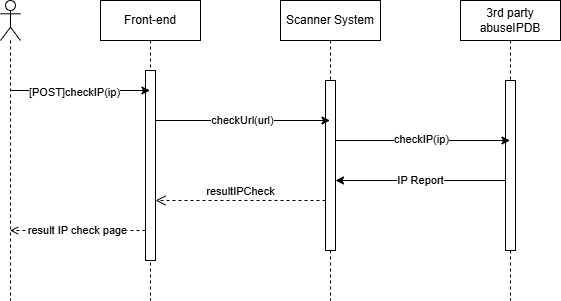

The diagram above was exported from draw.io. Its source (the exported page's mxGraphModel, read from the mxfile embedded in the PNG):
<mxGraphModel dx="1434" dy="746" grid="1" gridSize="10" guides="1" tooltips="1" connect="1" arrows="1" fold="1" page="1" pageScale="1" pageWidth="850" pageHeight="1100" math="0" shadow="0">
  <root>
    <mxCell id="0" />
    <mxCell id="1" parent="0" />
    <mxCell id="aM9ryv3xv72pqoxQDRHE-1" value="Front-end" style="shape=umlLifeline;perimeter=lifelinePerimeter;whiteSpace=wrap;html=1;container=0;dropTarget=0;collapsible=0;recursiveResize=0;outlineConnect=0;portConstraint=eastwest;newEdgeStyle={&quot;edgeStyle&quot;:&quot;elbowEdgeStyle&quot;,&quot;elbow&quot;:&quot;vertical&quot;,&quot;curved&quot;:0,&quot;rounded&quot;:0};" parent="1" vertex="1">
      <mxGeometry x="260" y="140" width="100" height="300" as="geometry" />
    </mxCell>
    <mxCell id="aM9ryv3xv72pqoxQDRHE-2" value="" style="html=1;points=[];perimeter=orthogonalPerimeter;outlineConnect=0;targetShapes=umlLifeline;portConstraint=eastwest;newEdgeStyle={&quot;edgeStyle&quot;:&quot;elbowEdgeStyle&quot;,&quot;elbow&quot;:&quot;vertical&quot;,&quot;curved&quot;:0,&quot;rounded&quot;:0};" parent="aM9ryv3xv72pqoxQDRHE-1" vertex="1">
      <mxGeometry x="45" y="70" width="10" height="190" as="geometry" />
    </mxCell>
    <mxCell id="aM9ryv3xv72pqoxQDRHE-5" value="Scanner System" style="shape=umlLifeline;perimeter=lifelinePerimeter;whiteSpace=wrap;html=1;container=0;dropTarget=0;collapsible=0;recursiveResize=0;outlineConnect=0;portConstraint=eastwest;newEdgeStyle={&quot;edgeStyle&quot;:&quot;elbowEdgeStyle&quot;,&quot;elbow&quot;:&quot;vertical&quot;,&quot;curved&quot;:0,&quot;rounded&quot;:0};" parent="1" vertex="1">
      <mxGeometry x="440" y="140" width="100" height="300" as="geometry" />
    </mxCell>
    <mxCell id="aM9ryv3xv72pqoxQDRHE-6" value="" style="html=1;points=[];perimeter=orthogonalPerimeter;outlineConnect=0;targetShapes=umlLifeline;portConstraint=eastwest;newEdgeStyle={&quot;edgeStyle&quot;:&quot;elbowEdgeStyle&quot;,&quot;elbow&quot;:&quot;vertical&quot;,&quot;curved&quot;:0,&quot;rounded&quot;:0};" parent="aM9ryv3xv72pqoxQDRHE-5" vertex="1">
      <mxGeometry x="45" y="80" width="10" height="170" as="geometry" />
    </mxCell>
    <mxCell id="aM9ryv3xv72pqoxQDRHE-8" value="resultIPCheck" style="html=1;verticalAlign=bottom;endArrow=open;dashed=1;endSize=8;edgeStyle=elbowEdgeStyle;elbow=vertical;curved=0;rounded=0;" parent="1" source="aM9ryv3xv72pqoxQDRHE-6" target="aM9ryv3xv72pqoxQDRHE-2" edge="1">
      <mxGeometry relative="1" as="geometry">
        <mxPoint x="415" y="305" as="targetPoint" />
        <Array as="points">
          <mxPoint x="410" y="340" />
        </Array>
      </mxGeometry>
    </mxCell>
    <mxCell id="VjqlpVVzRh1WjSOXQe16-5" value="" style="edgeStyle=orthogonalEdgeStyle;rounded=0;orthogonalLoop=1;jettySize=auto;html=1;curved=0;" edge="1" parent="1">
      <mxGeometry relative="1" as="geometry">
        <mxPoint x="169.5" y="230" as="sourcePoint" />
        <mxPoint x="309.5" y="230" as="targetPoint" />
      </mxGeometry>
    </mxCell>
    <mxCell id="VjqlpVVzRh1WjSOXQe16-6" value="[POST]checkIP(ip)" style="edgeLabel;html=1;align=center;verticalAlign=middle;resizable=0;points=[];" vertex="1" connectable="0" parent="VjqlpVVzRh1WjSOXQe16-5">
      <mxGeometry x="-0.0929" y="-1" relative="1" as="geometry">
        <mxPoint x="1" as="offset" />
      </mxGeometry>
    </mxCell>
    <mxCell id="VjqlpVVzRh1WjSOXQe16-2" value="" style="shape=umlLifeline;perimeter=lifelinePerimeter;whiteSpace=wrap;html=1;container=1;dropTarget=0;collapsible=0;recursiveResize=0;outlineConnect=0;portConstraint=eastwest;newEdgeStyle={&quot;curved&quot;:0,&quot;rounded&quot;:0};participant=umlActor;" vertex="1" parent="1">
      <mxGeometry x="160" y="140" width="20" height="300" as="geometry" />
    </mxCell>
    <mxCell id="VjqlpVVzRh1WjSOXQe16-9" value="checkUrl(url)" style="edgeStyle=elbowEdgeStyle;rounded=0;orthogonalLoop=1;jettySize=auto;html=1;elbow=vertical;curved=0;" edge="1" parent="1">
      <mxGeometry relative="1" as="geometry">
        <mxPoint x="315" y="260" as="sourcePoint" />
        <mxPoint x="489.5" y="260" as="targetPoint" />
      </mxGeometry>
    </mxCell>
    <mxCell id="VjqlpVVzRh1WjSOXQe16-10" value="result IP check page" style="edgeStyle=elbowEdgeStyle;rounded=0;orthogonalLoop=1;jettySize=auto;html=1;elbow=vertical;curved=0;dashed=1;endArrow=open;endFill=0;" edge="1" parent="1">
      <mxGeometry relative="1" as="geometry">
        <mxPoint x="305" y="370" as="sourcePoint" />
        <mxPoint x="169.5" y="370" as="targetPoint" />
      </mxGeometry>
    </mxCell>
    <mxCell id="VjqlpVVzRh1WjSOXQe16-11" value="3rd party abuseIPDB" style="shape=umlLifeline;perimeter=lifelinePerimeter;whiteSpace=wrap;html=1;container=0;dropTarget=0;collapsible=0;recursiveResize=0;outlineConnect=0;portConstraint=eastwest;newEdgeStyle={&quot;edgeStyle&quot;:&quot;elbowEdgeStyle&quot;,&quot;elbow&quot;:&quot;vertical&quot;,&quot;curved&quot;:0,&quot;rounded&quot;:0};" vertex="1" parent="1">
      <mxGeometry x="620" y="140" width="100" height="300" as="geometry" />
    </mxCell>
    <mxCell id="VjqlpVVzRh1WjSOXQe16-12" value="" style="html=1;points=[];perimeter=orthogonalPerimeter;outlineConnect=0;targetShapes=umlLifeline;portConstraint=eastwest;newEdgeStyle={&quot;edgeStyle&quot;:&quot;elbowEdgeStyle&quot;,&quot;elbow&quot;:&quot;vertical&quot;,&quot;curved&quot;:0,&quot;rounded&quot;:0};" vertex="1" parent="VjqlpVVzRh1WjSOXQe16-11">
      <mxGeometry x="45" y="80" width="10" height="170" as="geometry" />
    </mxCell>
    <mxCell id="VjqlpVVzRh1WjSOXQe16-13" style="edgeStyle=elbowEdgeStyle;rounded=0;orthogonalLoop=1;jettySize=auto;html=1;elbow=vertical;curved=0;" edge="1" parent="1">
      <mxGeometry relative="1" as="geometry">
        <mxPoint x="495" y="280" as="sourcePoint" />
        <mxPoint x="669.5" y="280" as="targetPoint" />
      </mxGeometry>
    </mxCell>
    <mxCell id="VjqlpVVzRh1WjSOXQe16-15" value="checkIP(ip)" style="edgeLabel;html=1;align=center;verticalAlign=middle;resizable=0;points=[];" vertex="1" connectable="0" parent="VjqlpVVzRh1WjSOXQe16-13">
      <mxGeometry x="-0.1289" y="2" relative="1" as="geometry">
        <mxPoint x="9" as="offset" />
      </mxGeometry>
    </mxCell>
    <mxCell id="VjqlpVVzRh1WjSOXQe16-14" value="IP Report" style="edgeStyle=elbowEdgeStyle;rounded=0;orthogonalLoop=1;jettySize=auto;html=1;elbow=horizontal;curved=0;" edge="1" parent="1">
      <mxGeometry relative="1" as="geometry">
        <mxPoint x="665" y="320" as="sourcePoint" />
        <mxPoint x="495" y="320" as="targetPoint" />
      </mxGeometry>
    </mxCell>
  </root>
</mxGraphModel>